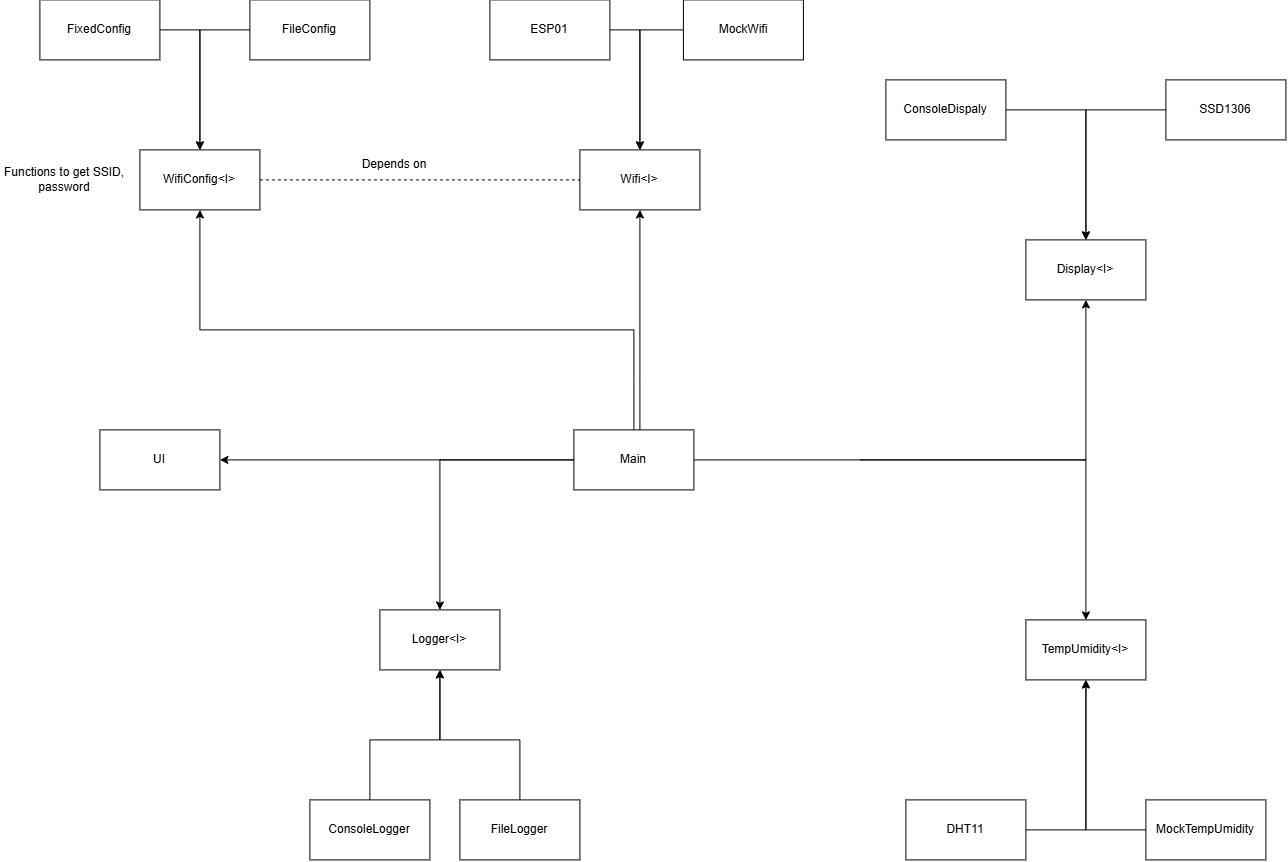

The diagram above was exported from draw.io. Its source (the exported page's mxGraphModel, read from the mxfile embedded in the PNG):
<mxGraphModel dx="2539" dy="619" grid="1" gridSize="10" guides="1" tooltips="1" connect="1" arrows="1" fold="1" page="1" pageScale="1" pageWidth="827" pageHeight="1169" math="0" shadow="0">
  <root>
    <mxCell id="0" />
    <mxCell id="1" parent="0" />
    <mxCell id="iy4lFsRopUfhbC3U2Ca8-2" parent="1" style="rounded=0;whiteSpace=wrap;html=1;" value="UI" vertex="1">
      <mxGeometry height="60" width="120" x="-180" y="570" as="geometry" />
    </mxCell>
    <mxCell id="iy4lFsRopUfhbC3U2Ca8-4" edge="1" parent="1" source="iy4lFsRopUfhbC3U2Ca8-3" style="edgeStyle=orthogonalEdgeStyle;rounded=0;orthogonalLoop=1;jettySize=auto;html=1;entryX=1;entryY=0.5;entryDx=0;entryDy=0;" target="iy4lFsRopUfhbC3U2Ca8-2">
      <mxGeometry relative="1" as="geometry" />
    </mxCell>
    <mxCell id="iy4lFsRopUfhbC3U2Ca8-11" edge="1" parent="1" style="edgeStyle=orthogonalEdgeStyle;rounded=0;orthogonalLoop=1;jettySize=auto;html=1;entryX=0.5;entryY=1;entryDx=0;entryDy=0;" target="iy4lFsRopUfhbC3U2Ca8-8">
      <mxGeometry relative="1" as="geometry">
        <mxPoint x="580" y="600" as="sourcePoint" />
      </mxGeometry>
    </mxCell>
    <mxCell id="iy4lFsRopUfhbC3U2Ca8-27" edge="1" parent="1" source="iy4lFsRopUfhbC3U2Ca8-3" style="edgeStyle=orthogonalEdgeStyle;rounded=0;orthogonalLoop=1;jettySize=auto;html=1;entryX=0.5;entryY=0;entryDx=0;entryDy=0;exitX=1;exitY=0.5;exitDx=0;exitDy=0;" target="iy4lFsRopUfhbC3U2Ca8-26">
      <mxGeometry relative="1" as="geometry">
        <mxPoint x="580" y="600" as="sourcePoint" />
      </mxGeometry>
    </mxCell>
    <mxCell id="iy4lFsRopUfhbC3U2Ca8-33" edge="1" parent="1" source="iy4lFsRopUfhbC3U2Ca8-3" style="edgeStyle=orthogonalEdgeStyle;rounded=0;orthogonalLoop=1;jettySize=auto;html=1;entryX=0.5;entryY=0;entryDx=0;entryDy=0;" target="iy4lFsRopUfhbC3U2Ca8-32">
      <mxGeometry relative="1" as="geometry" />
    </mxCell>
    <mxCell id="iy4lFsRopUfhbC3U2Ca8-51" edge="1" parent="1" source="iy4lFsRopUfhbC3U2Ca8-3" style="edgeStyle=orthogonalEdgeStyle;rounded=0;orthogonalLoop=1;jettySize=auto;html=1;entryX=0.5;entryY=1;entryDx=0;entryDy=0;" target="iy4lFsRopUfhbC3U2Ca8-43">
      <mxGeometry relative="1" as="geometry">
        <Array as="points">
          <mxPoint x="360" y="520" />
          <mxPoint x="360" y="520" />
        </Array>
      </mxGeometry>
    </mxCell>
    <mxCell id="iy4lFsRopUfhbC3U2Ca8-54" edge="1" parent="1" source="iy4lFsRopUfhbC3U2Ca8-3" style="edgeStyle=orthogonalEdgeStyle;rounded=0;orthogonalLoop=1;jettySize=auto;html=1;entryX=0.5;entryY=1;entryDx=0;entryDy=0;" target="iy4lFsRopUfhbC3U2Ca8-38">
      <mxGeometry relative="1" as="geometry">
        <Array as="points">
          <mxPoint x="354" y="470" />
          <mxPoint x="-80" y="470" />
        </Array>
      </mxGeometry>
    </mxCell>
    <mxCell id="iy4lFsRopUfhbC3U2Ca8-3" parent="1" style="rounded=0;whiteSpace=wrap;html=1;" value="Main" vertex="1">
      <mxGeometry height="60" width="120" x="294" y="570" as="geometry" />
    </mxCell>
    <mxCell id="iy4lFsRopUfhbC3U2Ca8-8" parent="1" style="rounded=0;whiteSpace=wrap;html=1;" value="Display&amp;lt;I&amp;gt;" vertex="1">
      <mxGeometry height="60" width="120" x="746" y="380" as="geometry" />
    </mxCell>
    <mxCell id="iy4lFsRopUfhbC3U2Ca8-21" edge="1" parent="1" source="iy4lFsRopUfhbC3U2Ca8-22" style="edgeStyle=orthogonalEdgeStyle;rounded=0;orthogonalLoop=1;jettySize=auto;html=1;entryX=0.5;entryY=0;entryDx=0;entryDy=0;exitX=0;exitY=0.5;exitDx=0;exitDy=0;" target="iy4lFsRopUfhbC3U2Ca8-8">
      <mxGeometry relative="1" as="geometry">
        <Array as="points">
          <mxPoint x="806" y="250" />
        </Array>
        <mxPoint x="946" y="250" as="sourcePoint" />
      </mxGeometry>
    </mxCell>
    <mxCell id="iy4lFsRopUfhbC3U2Ca8-22" parent="1" style="rounded=0;whiteSpace=wrap;html=1;" value="SSD1306" vertex="1">
      <mxGeometry height="60" width="120" x="886" y="220" as="geometry" />
    </mxCell>
    <mxCell id="iy4lFsRopUfhbC3U2Ca8-24" edge="1" parent="1" source="iy4lFsRopUfhbC3U2Ca8-23" style="edgeStyle=orthogonalEdgeStyle;rounded=0;orthogonalLoop=1;jettySize=auto;html=1;entryX=0.5;entryY=0;entryDx=0;entryDy=0;" target="iy4lFsRopUfhbC3U2Ca8-8">
      <mxGeometry relative="1" as="geometry" />
    </mxCell>
    <mxCell id="iy4lFsRopUfhbC3U2Ca8-23" parent="1" style="rounded=0;whiteSpace=wrap;html=1;" value="ConsoleDispaly" vertex="1">
      <mxGeometry height="60" width="120" x="606" y="220" as="geometry" />
    </mxCell>
    <mxCell id="iy4lFsRopUfhbC3U2Ca8-26" parent="1" style="rounded=0;whiteSpace=wrap;html=1;" value="TempUmidity&amp;lt;I&amp;gt;" vertex="1">
      <mxGeometry height="60" width="120" x="746" y="760" as="geometry" />
    </mxCell>
    <mxCell id="iy4lFsRopUfhbC3U2Ca8-29" edge="1" parent="1" source="iy4lFsRopUfhbC3U2Ca8-28" style="edgeStyle=orthogonalEdgeStyle;rounded=0;orthogonalLoop=1;jettySize=auto;html=1;entryX=0.5;entryY=1;entryDx=0;entryDy=0;" target="iy4lFsRopUfhbC3U2Ca8-26">
      <mxGeometry relative="1" as="geometry">
        <Array as="points">
          <mxPoint x="806" y="970" />
        </Array>
      </mxGeometry>
    </mxCell>
    <mxCell id="iy4lFsRopUfhbC3U2Ca8-28" parent="1" style="rounded=0;whiteSpace=wrap;html=1;" value="DHT11" vertex="1">
      <mxGeometry height="60" width="120" x="626" y="940" as="geometry" />
    </mxCell>
    <mxCell id="iy4lFsRopUfhbC3U2Ca8-31" edge="1" parent="1" source="iy4lFsRopUfhbC3U2Ca8-30" style="edgeStyle=orthogonalEdgeStyle;rounded=0;orthogonalLoop=1;jettySize=auto;html=1;entryX=0.5;entryY=1;entryDx=0;entryDy=0;" target="iy4lFsRopUfhbC3U2Ca8-26">
      <mxGeometry relative="1" as="geometry">
        <Array as="points">
          <mxPoint x="806" y="970" />
        </Array>
      </mxGeometry>
    </mxCell>
    <mxCell id="iy4lFsRopUfhbC3U2Ca8-30" parent="1" style="rounded=0;whiteSpace=wrap;html=1;" value="MockTempUmidity" vertex="1">
      <mxGeometry height="60" width="120" x="866" y="940" as="geometry" />
    </mxCell>
    <mxCell id="iy4lFsRopUfhbC3U2Ca8-32" parent="1" style="rounded=0;whiteSpace=wrap;html=1;" value="Logger&amp;lt;I&amp;gt;" vertex="1">
      <mxGeometry height="60" width="120" x="100" y="750" as="geometry" />
    </mxCell>
    <mxCell id="iy4lFsRopUfhbC3U2Ca8-37" edge="1" parent="1" source="iy4lFsRopUfhbC3U2Ca8-34" style="edgeStyle=orthogonalEdgeStyle;rounded=0;orthogonalLoop=1;jettySize=auto;html=1;entryX=0.5;entryY=1;entryDx=0;entryDy=0;" target="iy4lFsRopUfhbC3U2Ca8-32">
      <mxGeometry relative="1" as="geometry">
        <Array as="points">
          <mxPoint x="90" y="880" />
          <mxPoint x="160" y="880" />
        </Array>
      </mxGeometry>
    </mxCell>
    <mxCell id="iy4lFsRopUfhbC3U2Ca8-34" parent="1" style="rounded=0;whiteSpace=wrap;html=1;" value="ConsoleLogger" vertex="1">
      <mxGeometry height="60" width="120" x="30" y="940" as="geometry" />
    </mxCell>
    <mxCell id="iy4lFsRopUfhbC3U2Ca8-36" edge="1" parent="1" source="iy4lFsRopUfhbC3U2Ca8-35" style="edgeStyle=orthogonalEdgeStyle;rounded=0;orthogonalLoop=1;jettySize=auto;html=1;entryX=0.5;entryY=1;entryDx=0;entryDy=0;" target="iy4lFsRopUfhbC3U2Ca8-32">
      <mxGeometry relative="1" as="geometry">
        <Array as="points">
          <mxPoint x="240" y="880" />
          <mxPoint x="160" y="880" />
        </Array>
      </mxGeometry>
    </mxCell>
    <mxCell id="iy4lFsRopUfhbC3U2Ca8-35" parent="1" style="rounded=0;whiteSpace=wrap;html=1;" value="FileLogger" vertex="1">
      <mxGeometry height="60" width="120" x="180" y="940" as="geometry" />
    </mxCell>
    <mxCell id="iy4lFsRopUfhbC3U2Ca8-38" parent="1" style="whiteSpace=wrap;html=1;" value="WifiConfig&amp;lt;I&amp;gt;" vertex="1">
      <mxGeometry height="60" width="120" x="-140" y="290" as="geometry" />
    </mxCell>
    <mxCell id="iy4lFsRopUfhbC3U2Ca8-41" edge="1" parent="1" source="iy4lFsRopUfhbC3U2Ca8-39" style="edgeStyle=orthogonalEdgeStyle;rounded=0;orthogonalLoop=1;jettySize=auto;html=1;entryX=0.5;entryY=0;entryDx=0;entryDy=0;" target="iy4lFsRopUfhbC3U2Ca8-38">
      <mxGeometry relative="1" as="geometry">
        <Array as="points">
          <mxPoint x="-80" y="170" />
        </Array>
      </mxGeometry>
    </mxCell>
    <mxCell id="iy4lFsRopUfhbC3U2Ca8-39" parent="1" style="rounded=0;whiteSpace=wrap;html=1;" value="FixedConfig" vertex="1">
      <mxGeometry height="60" width="120" x="-240" y="140" as="geometry" />
    </mxCell>
    <mxCell id="iy4lFsRopUfhbC3U2Ca8-42" edge="1" parent="1" source="iy4lFsRopUfhbC3U2Ca8-40" style="edgeStyle=orthogonalEdgeStyle;rounded=0;orthogonalLoop=1;jettySize=auto;html=1;">
      <mxGeometry relative="1" as="geometry">
        <mxPoint x="-80" y="290" as="targetPoint" />
      </mxGeometry>
    </mxCell>
    <mxCell id="iy4lFsRopUfhbC3U2Ca8-40" parent="1" style="rounded=0;whiteSpace=wrap;html=1;" value="FileConfig" vertex="1">
      <mxGeometry height="60" width="120" x="-30" y="140" as="geometry" />
    </mxCell>
    <mxCell id="iy4lFsRopUfhbC3U2Ca8-43" parent="1" style="whiteSpace=wrap;html=1;" value="Wifi&amp;lt;I&amp;gt;" vertex="1">
      <mxGeometry height="60" width="120" x="300" y="290" as="geometry" />
    </mxCell>
    <mxCell id="iy4lFsRopUfhbC3U2Ca8-46" edge="1" parent="1" source="iy4lFsRopUfhbC3U2Ca8-44" style="edgeStyle=orthogonalEdgeStyle;rounded=0;orthogonalLoop=1;jettySize=auto;html=1;entryX=0.5;entryY=0;entryDx=0;entryDy=0;" target="iy4lFsRopUfhbC3U2Ca8-43">
      <mxGeometry relative="1" as="geometry">
        <Array as="points">
          <mxPoint x="360" y="170" />
        </Array>
      </mxGeometry>
    </mxCell>
    <mxCell id="iy4lFsRopUfhbC3U2Ca8-44" parent="1" style="rounded=0;whiteSpace=wrap;html=1;" value="ESP01" vertex="1">
      <mxGeometry height="60" width="120" x="210" y="140" as="geometry" />
    </mxCell>
    <mxCell id="iy4lFsRopUfhbC3U2Ca8-47" edge="1" parent="1" source="iy4lFsRopUfhbC3U2Ca8-45" style="edgeStyle=orthogonalEdgeStyle;rounded=0;orthogonalLoop=1;jettySize=auto;html=1;entryX=0.5;entryY=0;entryDx=0;entryDy=0;" target="iy4lFsRopUfhbC3U2Ca8-43">
      <mxGeometry relative="1" as="geometry">
        <Array as="points">
          <mxPoint x="360" y="170" />
        </Array>
        <mxPoint x="360" y="280" as="targetPoint" />
      </mxGeometry>
    </mxCell>
    <mxCell id="iy4lFsRopUfhbC3U2Ca8-45" parent="1" style="rounded=0;whiteSpace=wrap;html=1;" value="MockWifi" vertex="1">
      <mxGeometry height="60" width="120" x="403.5" y="140" as="geometry" />
    </mxCell>
    <mxCell id="iy4lFsRopUfhbC3U2Ca8-49" parent="1" style="text;html=1;whiteSpace=wrap;strokeColor=none;fillColor=none;align=center;verticalAlign=middle;rounded=0;" value="Depends on" vertex="1">
      <mxGeometry height="30" width="90" x="70" y="290" as="geometry" />
    </mxCell>
    <mxCell id="iy4lFsRopUfhbC3U2Ca8-52" parent="1" style="text;html=1;whiteSpace=wrap;strokeColor=none;fillColor=none;align=center;verticalAlign=middle;rounded=0;" value="Functions to get SSID, password" vertex="1">
      <mxGeometry height="50" width="130" x="-280" y="295" as="geometry" />
    </mxCell>
    <mxCell id="iy4lFsRopUfhbC3U2Ca8-53" edge="1" parent="1" source="iy4lFsRopUfhbC3U2Ca8-38" style="endArrow=none;dashed=1;html=1;rounded=0;exitX=1;exitY=0.5;exitDx=0;exitDy=0;entryX=0;entryY=0.5;entryDx=0;entryDy=0;" target="iy4lFsRopUfhbC3U2Ca8-43" value="">
      <mxGeometry height="50" relative="1" width="50" as="geometry">
        <mxPoint x="190" y="360" as="sourcePoint" />
        <mxPoint x="240" y="310" as="targetPoint" />
      </mxGeometry>
    </mxCell>
  </root>
</mxGraphModel>